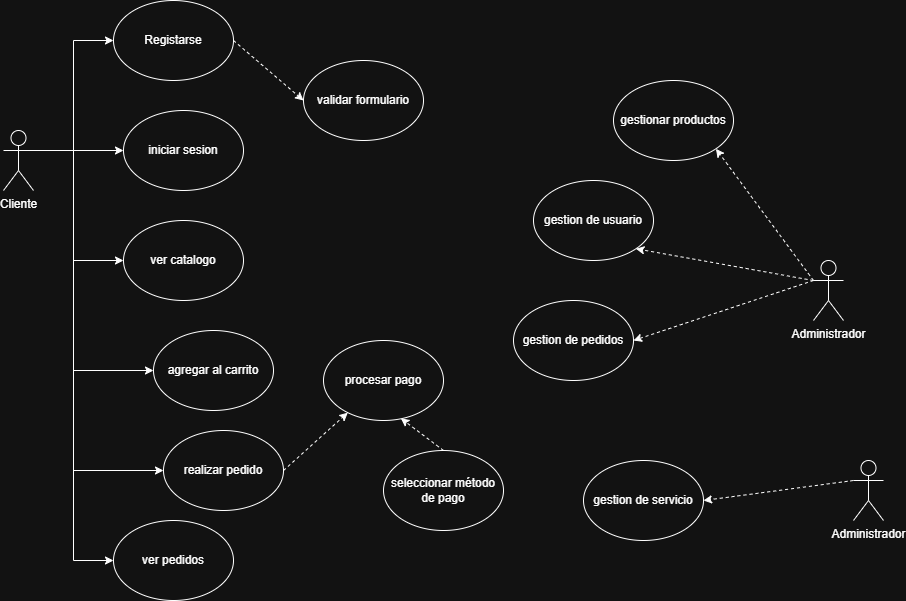

The diagram above was exported from draw.io. Its source (the exported page's mxGraphModel, read from the mxfile embedded in the PNG):
<mxGraphModel dx="1810" dy="1410" grid="1" gridSize="10" guides="1" tooltips="1" connect="1" arrows="1" fold="1" page="1" pageScale="1" pageWidth="827" pageHeight="1169" math="0" shadow="0">
  <root>
    <mxCell id="0" />
    <mxCell id="1" parent="0" />
    <mxCell id="Omxm_ftOEMXlS5ZLUIiA-16" edge="1" parent="1" source="Omxm_ftOEMXlS5ZLUIiA-1" style="edgeStyle=orthogonalEdgeStyle;rounded=0;orthogonalLoop=1;jettySize=auto;html=1;exitX=1;exitY=0.3333333333333333;exitDx=0;exitDy=0;exitPerimeter=0;entryX=0;entryY=0.5;entryDx=0;entryDy=0;" target="Omxm_ftOEMXlS5ZLUIiA-4">
      <mxGeometry relative="1" as="geometry" />
    </mxCell>
    <mxCell id="Omxm_ftOEMXlS5ZLUIiA-17" edge="1" parent="1" source="Omxm_ftOEMXlS5ZLUIiA-1" style="edgeStyle=orthogonalEdgeStyle;rounded=0;orthogonalLoop=1;jettySize=auto;html=1;exitX=1;exitY=0.3333333333333333;exitDx=0;exitDy=0;exitPerimeter=0;entryX=0;entryY=0.5;entryDx=0;entryDy=0;" target="Omxm_ftOEMXlS5ZLUIiA-8">
      <mxGeometry relative="1" as="geometry" />
    </mxCell>
    <mxCell id="Omxm_ftOEMXlS5ZLUIiA-18" edge="1" parent="1" source="Omxm_ftOEMXlS5ZLUIiA-1" style="edgeStyle=orthogonalEdgeStyle;rounded=0;orthogonalLoop=1;jettySize=auto;html=1;exitX=1;exitY=0.3333333333333333;exitDx=0;exitDy=0;exitPerimeter=0;entryX=0;entryY=0.5;entryDx=0;entryDy=0;" target="Omxm_ftOEMXlS5ZLUIiA-6">
      <mxGeometry relative="1" as="geometry">
        <Array as="points">
          <mxPoint x="130" y="160" />
          <mxPoint x="130" y="270" />
        </Array>
      </mxGeometry>
    </mxCell>
    <mxCell id="Omxm_ftOEMXlS5ZLUIiA-19" edge="1" parent="1" source="Omxm_ftOEMXlS5ZLUIiA-1" style="edgeStyle=orthogonalEdgeStyle;rounded=0;orthogonalLoop=1;jettySize=auto;html=1;exitX=1;exitY=0.3333333333333333;exitDx=0;exitDy=0;exitPerimeter=0;entryX=0;entryY=0.5;entryDx=0;entryDy=0;" target="Omxm_ftOEMXlS5ZLUIiA-9">
      <mxGeometry relative="1" as="geometry">
        <Array as="points">
          <mxPoint x="130" y="160" />
          <mxPoint x="130" y="380" />
        </Array>
      </mxGeometry>
    </mxCell>
    <mxCell id="Omxm_ftOEMXlS5ZLUIiA-20" edge="1" parent="1" source="Omxm_ftOEMXlS5ZLUIiA-1" style="edgeStyle=orthogonalEdgeStyle;rounded=0;orthogonalLoop=1;jettySize=auto;html=1;exitX=1;exitY=0.3333333333333333;exitDx=0;exitDy=0;exitPerimeter=0;entryX=0;entryY=0.5;entryDx=0;entryDy=0;" target="Omxm_ftOEMXlS5ZLUIiA-11">
      <mxGeometry relative="1" as="geometry">
        <Array as="points">
          <mxPoint x="130" y="160" />
          <mxPoint x="130" y="480" />
        </Array>
      </mxGeometry>
    </mxCell>
    <mxCell id="Omxm_ftOEMXlS5ZLUIiA-21" edge="1" parent="1" source="Omxm_ftOEMXlS5ZLUIiA-1" style="edgeStyle=orthogonalEdgeStyle;rounded=0;orthogonalLoop=1;jettySize=auto;html=1;exitX=1;exitY=0.3333333333333333;exitDx=0;exitDy=0;exitPerimeter=0;entryX=0;entryY=0.5;entryDx=0;entryDy=0;" target="Omxm_ftOEMXlS5ZLUIiA-12">
      <mxGeometry relative="1" as="geometry" />
    </mxCell>
    <mxCell id="Omxm_ftOEMXlS5ZLUIiA-1" parent="1" style="shape=umlActor;verticalLabelPosition=bottom;verticalAlign=top;html=1;outlineConnect=0;" value="Cliente" vertex="1">
      <mxGeometry height="60" width="30" x="60" y="140" as="geometry" />
    </mxCell>
    <mxCell id="Omxm_ftOEMXlS5ZLUIiA-2" parent="1" style="shape=umlActor;verticalLabelPosition=bottom;verticalAlign=top;html=1;outlineConnect=0;" value="Administrador" vertex="1">
      <mxGeometry height="60" width="30" x="910" y="470" as="geometry" />
    </mxCell>
    <mxCell id="Omxm_ftOEMXlS5ZLUIiA-3" parent="1" style="shape=umlActor;verticalLabelPosition=bottom;verticalAlign=top;html=1;outlineConnect=0;" value="Administrador" vertex="1">
      <mxGeometry height="60" width="30" x="870" y="270" as="geometry" />
    </mxCell>
    <mxCell id="Omxm_ftOEMXlS5ZLUIiA-4" parent="1" style="ellipse;whiteSpace=wrap;html=1;" value="Registarse" vertex="1">
      <mxGeometry height="80" width="120" x="170" y="10" as="geometry" />
    </mxCell>
    <mxCell id="Omxm_ftOEMXlS5ZLUIiA-6" parent="1" style="ellipse;whiteSpace=wrap;html=1;" value="ver catalogo" vertex="1">
      <mxGeometry height="80" width="120" x="180" y="230" as="geometry" />
    </mxCell>
    <mxCell id="Omxm_ftOEMXlS5ZLUIiA-7" parent="1" style="ellipse;whiteSpace=wrap;html=1;" value="validar formulario" vertex="1">
      <mxGeometry height="80" width="120" x="360" y="70" as="geometry" />
    </mxCell>
    <mxCell id="Omxm_ftOEMXlS5ZLUIiA-8" parent="1" style="ellipse;whiteSpace=wrap;html=1;" value="iniciar sesion" vertex="1">
      <mxGeometry height="80" width="120" x="180" y="120" as="geometry" />
    </mxCell>
    <mxCell id="Omxm_ftOEMXlS5ZLUIiA-9" parent="1" style="ellipse;whiteSpace=wrap;html=1;" value="agregar al carrito" vertex="1">
      <mxGeometry height="80" width="120" x="210" y="340" as="geometry" />
    </mxCell>
    <mxCell id="Omxm_ftOEMXlS5ZLUIiA-11" parent="1" style="ellipse;whiteSpace=wrap;html=1;" value="realizar pedido" vertex="1">
      <mxGeometry height="80" width="120" x="220" y="440" as="geometry" />
    </mxCell>
    <mxCell id="Omxm_ftOEMXlS5ZLUIiA-12" parent="1" style="ellipse;whiteSpace=wrap;html=1;" value="ver pedidos" vertex="1">
      <mxGeometry height="80" width="120" x="170" y="530" as="geometry" />
    </mxCell>
    <mxCell id="Omxm_ftOEMXlS5ZLUIiA-14" parent="1" style="ellipse;whiteSpace=wrap;html=1;" value="procesar pago" vertex="1">
      <mxGeometry height="80" width="120" x="380" y="350" as="geometry" />
    </mxCell>
    <mxCell id="Omxm_ftOEMXlS5ZLUIiA-15" parent="1" style="ellipse;whiteSpace=wrap;html=1;" value="seleccionar método de pago" vertex="1">
      <mxGeometry height="80" width="120" x="440" y="460" as="geometry" />
    </mxCell>
    <mxCell id="Omxm_ftOEMXlS5ZLUIiA-22" edge="1" parent="1" source="Omxm_ftOEMXlS5ZLUIiA-4" style="edgeStyle=none;orthogonalLoop=1;jettySize=auto;html=1;rounded=0;exitX=1;exitY=0.5;exitDx=0;exitDy=0;entryX=0;entryY=0.5;entryDx=0;entryDy=0;dashed=1;" target="Omxm_ftOEMXlS5ZLUIiA-7" value="">
      <mxGeometry relative="1" width="80" as="geometry">
        <Array as="points" />
        <mxPoint x="480" y="390" as="sourcePoint" />
        <mxPoint x="560" y="390" as="targetPoint" />
      </mxGeometry>
    </mxCell>
    <mxCell id="Omxm_ftOEMXlS5ZLUIiA-23" edge="1" parent="1" source="Omxm_ftOEMXlS5ZLUIiA-11" style="edgeStyle=none;orthogonalLoop=1;jettySize=auto;html=1;rounded=0;exitX=1;exitY=0.5;exitDx=0;exitDy=0;dashed=1;" target="Omxm_ftOEMXlS5ZLUIiA-14" value="">
      <mxGeometry relative="1" width="80" as="geometry">
        <Array as="points" />
        <mxPoint x="320" y="80" as="sourcePoint" />
        <mxPoint x="400" y="140" as="targetPoint" />
      </mxGeometry>
    </mxCell>
    <mxCell id="Omxm_ftOEMXlS5ZLUIiA-24" edge="1" parent="1" source="Omxm_ftOEMXlS5ZLUIiA-15" style="edgeStyle=none;orthogonalLoop=1;jettySize=auto;html=1;rounded=0;exitX=0.5;exitY=0;exitDx=0;exitDy=0;dashed=1;entryX=0.645;entryY=0.973;entryDx=0;entryDy=0;entryPerimeter=0;" target="Omxm_ftOEMXlS5ZLUIiA-14" value="">
      <mxGeometry relative="1" width="80" as="geometry">
        <Array as="points" />
        <mxPoint x="380" y="460" as="sourcePoint" />
        <mxPoint x="460" y="520" as="targetPoint" />
      </mxGeometry>
    </mxCell>
    <mxCell id="Omxm_ftOEMXlS5ZLUIiA-25" parent="1" style="ellipse;whiteSpace=wrap;html=1;" value="gestion de servicio" vertex="1">
      <mxGeometry height="80" width="120" x="640" y="470" as="geometry" />
    </mxCell>
    <mxCell id="Omxm_ftOEMXlS5ZLUIiA-26" parent="1" style="ellipse;whiteSpace=wrap;html=1;" value="gestion de usuario" vertex="1">
      <mxGeometry height="80" width="120" x="590" y="190" as="geometry" />
    </mxCell>
    <mxCell id="Omxm_ftOEMXlS5ZLUIiA-27" parent="1" style="ellipse;whiteSpace=wrap;html=1;" value="gestion de pedidos" vertex="1">
      <mxGeometry height="80" width="120" x="570" y="310" as="geometry" />
    </mxCell>
    <mxCell id="Omxm_ftOEMXlS5ZLUIiA-28" parent="1" style="ellipse;whiteSpace=wrap;html=1;" value="gestionar productos" vertex="1">
      <mxGeometry height="80" width="120" x="670" y="90" as="geometry" />
    </mxCell>
    <mxCell id="Omxm_ftOEMXlS5ZLUIiA-30" edge="1" parent="1" source="Omxm_ftOEMXlS5ZLUIiA-3" style="edgeStyle=none;orthogonalLoop=1;jettySize=auto;html=1;rounded=0;exitX=0;exitY=0.3333333333333333;exitDx=0;exitDy=0;entryX=1;entryY=1;entryDx=0;entryDy=0;dashed=1;exitPerimeter=0;" target="Omxm_ftOEMXlS5ZLUIiA-28" value="">
      <mxGeometry relative="1" width="80" as="geometry">
        <Array as="points" />
        <mxPoint x="330" y="90" as="sourcePoint" />
        <mxPoint x="400" y="150" as="targetPoint" />
      </mxGeometry>
    </mxCell>
    <mxCell id="Omxm_ftOEMXlS5ZLUIiA-31" edge="1" parent="1" style="edgeStyle=none;orthogonalLoop=1;jettySize=auto;html=1;rounded=0;dashed=1;entryX=1;entryY=1;entryDx=0;entryDy=0;" target="Omxm_ftOEMXlS5ZLUIiA-26" value="">
      <mxGeometry relative="1" width="80" as="geometry">
        <Array as="points" />
        <mxPoint x="870" y="290" as="sourcePoint" />
        <mxPoint x="750" y="370" as="targetPoint" />
      </mxGeometry>
    </mxCell>
    <mxCell id="Omxm_ftOEMXlS5ZLUIiA-32" edge="1" parent="1" source="Omxm_ftOEMXlS5ZLUIiA-3" style="edgeStyle=none;orthogonalLoop=1;jettySize=auto;html=1;rounded=0;exitX=0;exitY=0.3333333333333333;exitDx=0;exitDy=0;entryX=1;entryY=0.5;entryDx=0;entryDy=0;dashed=1;exitPerimeter=0;" target="Omxm_ftOEMXlS5ZLUIiA-27" value="">
      <mxGeometry relative="1" width="80" as="geometry">
        <Array as="points" />
        <mxPoint x="760" y="350" as="sourcePoint" />
        <mxPoint x="830" y="410" as="targetPoint" />
      </mxGeometry>
    </mxCell>
    <mxCell id="Omxm_ftOEMXlS5ZLUIiA-33" edge="1" parent="1" source="Omxm_ftOEMXlS5ZLUIiA-2" style="edgeStyle=none;orthogonalLoop=1;jettySize=auto;html=1;rounded=0;entryX=1;entryY=0.5;entryDx=0;entryDy=0;dashed=1;exitX=0;exitY=0.3333333333333333;exitDx=0;exitDy=0;exitPerimeter=0;" target="Omxm_ftOEMXlS5ZLUIiA-25" value="">
      <mxGeometry relative="1" width="80" as="geometry">
        <Array as="points" />
        <mxPoint x="900" y="490" as="sourcePoint" />
        <mxPoint x="840" y="500" as="targetPoint" />
      </mxGeometry>
    </mxCell>
  </root>
</mxGraphModel>